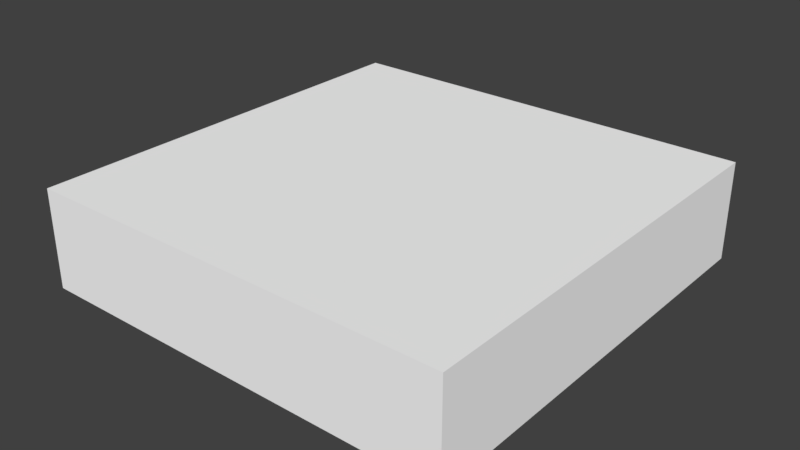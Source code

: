 # Source: Grass_Tile_Bridge_Land_03.blend  (saved by Blender 2.79.0; exported with 4.5.12 LTS)
import bpy
from mathutils import Matrix  # noqa: F401  (used for matrix-valued properties, if any)

bpy.ops.wm.read_factory_settings(use_empty=True)
scene = bpy.context.scene
scene.name = 'Scene'

# ---- collections
col_collection_1 = bpy.data.collections.new('Collection 1'); scene.collection.children.link(col_collection_1)

# ---- materials (node trees are filled in below, after node groups)
mat_palette = bpy.data.materials.new('palette')
mat_palette.alpha_threshold = 0.0
mat_palette.use_transparent_shadow = False
mat_palette.diffuse_color = (1.0, 1.0, 1.0, 1.0)
mat_palette.specular_color = (0.0, 0.0, 0.0)
mat_palette.roughness = 0.5
mat_palette.specular_intensity = 1.0

# ---- material node trees

# ---- world
world_world = bpy.data.worlds.new('World'); scene.world = world_world
world_world.color = (0.05088, 0.05088, 0.05088)
world_world.use_sun_shadow = False
world_world.sun_shadow_jitter_overblur = 0.0
world_world.cycles.sampling_method = 'MANUAL'

# ---- meshes
me_grama_tile_ponte_01 = bpy.data.meshes.new('grama_tile_ponte_01')
me_grama_tile_ponte_01.from_pydata([(-50.0, 22.0, 50.0), (-50.0, 0.0, -50.0), (-50.0, 0.0, 50.0), (-50.0, 22.0, 14.0), (-50.0, 22.0, 13.0), (-50.0, 22.0, 12.0), (-50.0, 22.0, 10.0), (-50.0, 22.0, 8.0), (-50.0, 22.0, 5.0), (-50.0, 22.0, 3.0), (-50.0, 22.0, 2.0), (-50.0, 22.0, 0.0), (-50.0, 22.0, -2.0), (-50.0, 22.0, -4.0), (-50.0, 22.0, -7.0), (-50.0, 22.0, -9.0), (-50.0, 22.0, -10.0), (-50.0, 22.0, -12.0), (-50.0, 22.0, -14.0), (-50.0, 22.0, -50.0), (-50.0, 23.0, 50.0), (-50.0, 23.0, 14.0), (-50.0, 23.0, 13.0), (-50.0, 23.0, 12.0), (-50.0, 23.0, 10.0), (-50.0, 23.0, 8.0), (-50.0, 23.0, 5.0), (-50.0, 23.0, 3.0), (-50.0, 23.0, 2.0), (-50.0, 23.0, 0.0), (-50.0, 23.0, -2.0), (-50.0, 23.0, -4.0), (-50.0, 23.0, -7.0), (-50.0, 23.0, -9.0), (-50.0, 23.0, -10.0), (-50.0, 23.0, -12.0), (-50.0, 23.0, -14.0), (-50.0, 23.0, -50.0), (50.0, 0.0, 50.0), (50.0, 0.0, -50.0), (50.0, 22.0, 50.0), (50.0, 22.0, -50.0), (50.0, 23.0, 50.0), (50.0, 23.0, -50.0), (50.0, 0.0, 50.0), (-50.0, 22.0, 50.0), (-50.0, 0.0, 50.0), (50.0, 22.0, 50.0), (-50.0, 23.0, 50.0), (50.0, 23.0, 50.0), (-50.0, 0.0, -50.0), (-50.0, 22.0, -50.0), (50.0, 0.0, -50.0), (-50.0, 23.0, -50.0), (50.0, 22.0, -50.0), (50.0, 23.0, -50.0), (-50.0, 0.0, -50.0), (50.0, 0.0, 50.0), (-50.0, 0.0, 50.0), (50.0, 0.0, -50.0), (-50.0, 23.0, 50.0), (50.0, 23.0, 50.0), (-50.0, 23.0, 14.0), (-43.0, 23.0, 14.0), (-40.0, 23.0, 14.0), (-39.0, 23.0, 14.0), (-37.0, 23.0, 14.0), (-36.0, 23.0, 14.0), (-50.0, 23.0, 13.0), (-43.0, 23.0, 13.0), (-40.0, 23.0, 13.0), (-39.0, 23.0, 13.0), (-37.0, 23.0, 13.0), (-36.0, 23.0, 13.0), (-50.0, 23.0, 12.0), (-46.0, 23.0, 12.0), (-44.0, 23.0, 12.0), (-43.0, 23.0, 12.0), (-48.0, 23.0, 11.0), (-47.0, 23.0, 11.0), (-46.0, 23.0, 11.0), (-45.0, 23.0, 11.0), (-44.0, 23.0, 11.0), (-43.0, 23.0, 11.0), (-50.0, 23.0, 10.0), (-48.0, 23.0, 10.0), (-47.0, 23.0, 10.0), (-45.0, 23.0, 10.0), (-50.0, 23.0, 8.0), (-46.0, 23.0, 8.0), (-45.0, 23.0, 8.0), (-43.0, 23.0, 8.0), (-42.0, 23.0, 8.0), (-41.0, 23.0, 8.0), (-40.0, 23.0, 8.0), (-39.0, 23.0, 8.0), (-37.0, 23.0, 8.0), (-36.0, 23.0, 8.0), (-46.0, 23.0, 7.0), (-45.0, 23.0, 7.0), (-43.0, 23.0, 7.0), (-42.0, 23.0, 7.0), (-41.0, 23.0, 7.0), (-40.0, 23.0, 7.0), (-39.0, 23.0, 7.0), (-37.0, 23.0, 7.0), (-36.0, 23.0, 7.0), (-49.0, 23.0, 6.0), (-46.0, 23.0, 6.0), (-41.0, 23.0, 6.0), (-40.0, 23.0, 6.0), (-39.0, 23.0, 6.0), (-38.0, 23.0, 6.0), (-50.0, 23.0, 5.0), (-49.0, 23.0, 5.0), (-46.0, 23.0, 5.0), (-41.0, 23.0, 5.0), (-38.0, 23.0, 5.0), (-37.0, 23.0, 5.0), (-50.0, 23.0, 3.0), (-43.0, 23.0, 3.0), (-41.0, 23.0, 3.0), (-39.0, 23.0, 3.0), (-50.0, 23.0, 2.0), (-43.0, 23.0, 2.0), (-41.0, 23.0, 2.0), (-39.0, 23.0, 2.0), (-50.0, 23.0, 0.0), (-43.0, 23.0, 0.0), (-42.0, 23.0, 0.0), (-39.0, 23.0, 0.0), (-38.0, 23.0, 0.0), (-37.0, 23.0, 0.0), (-36.0, 23.0, 0.0), (-35.0, 23.0, 0.0), (-44.0, 23.0, -1.0), (-43.0, 23.0, -1.0), (-42.0, 23.0, -1.0), (-40.0, 23.0, -1.0), (-39.0, 23.0, -1.0), (-36.0, 23.0, -1.0), (-35.0, 23.0, -1.0), (-34.0, 23.0, -1.0), (-50.0, 23.0, -2.0), (-44.0, 23.0, -2.0), (-43.0, 23.0, -2.0), (-40.0, 23.0, -2.0), (-38.0, 23.0, -2.0), (-37.0, 23.0, -2.0), (-35.0, 23.0, -2.0), (-34.0, 23.0, -2.0), (-50.0, 23.0, -4.0), (-47.0, 23.0, -4.0), (-46.0, 23.0, -4.0), (-45.0, 23.0, -4.0), (-44.0, 23.0, -4.0), (-43.0, 23.0, -4.0), (-47.0, 23.0, -5.0), (-46.0, 23.0, -5.0), (-43.0, 23.0, -5.0), (-42.0, 23.0, -5.0), (-46.0, 23.0, -6.0), (-45.0, 23.0, -6.0), (-44.0, 23.0, -6.0), (-43.0, 23.0, -6.0), (-42.0, 23.0, -6.0), (-41.0, 23.0, -6.0), (-50.0, 23.0, -7.0), (-46.0, 23.0, -7.0), (-45.0, 23.0, -7.0), (-44.0, 23.0, -7.0), (-43.0, 23.0, -7.0), (-41.0, 23.0, -7.0), (-50.0, 23.0, -9.0), (-44.0, 23.0, -9.0), (-43.0, 23.0, -9.0), (-41.0, 23.0, -9.0), (-39.0, 23.0, -9.0), (-38.0, 23.0, -9.0), (-50.0, 23.0, -10.0), (-44.0, 23.0, -10.0), (-43.0, 23.0, -10.0), (-41.0, 23.0, -10.0), (-39.0, 23.0, -10.0), (-38.0, 23.0, -10.0), (-50.0, 23.0, -12.0), (-47.0, 23.0, -12.0), (-45.0, 23.0, -12.0), (-44.0, 23.0, -12.0), (-43.0, 23.0, -12.0), (-42.0, 23.0, -12.0), (-48.0, 23.0, -13.0), (-47.0, 23.0, -13.0), (-45.0, 23.0, -13.0), (-44.0, 23.0, -13.0), (-43.0, 23.0, -13.0), (-42.0, 23.0, -13.0), (-50.0, 23.0, -14.0), (-48.0, 23.0, -14.0), (-47.0, 23.0, -14.0), (-45.0, 23.0, -14.0), (-50.0, 23.0, -50.0), (50.0, 23.0, -50.0)], [], [(0, 1, 2), (3, 1, 0), (4, 1, 3), (5, 1, 4), (6, 1, 5), (7, 1, 6), (8, 1, 7), (9, 1, 8), (10, 1, 9), (11, 1, 10), (12, 1, 11), (13, 1, 12), (14, 1, 13), (15, 1, 14), (16, 1, 15), (17, 1, 16), (18, 1, 17), (19, 1, 18), (20, 3, 0), (21, 4, 3), (21, 3, 20), (22, 5, 4), (22, 4, 21), (23, 6, 5), (23, 5, 22), (24, 7, 6), (24, 6, 23), (25, 8, 7), (25, 7, 24), (26, 9, 8), (26, 8, 25), (27, 10, 9), (27, 9, 26), (28, 11, 10), (28, 10, 27), (29, 12, 11), (29, 11, 28), (30, 13, 12), (30, 12, 29), (31, 14, 13), (31, 13, 30), (32, 15, 14), (32, 14, 31), (33, 16, 15), (33, 15, 32), (34, 17, 16), (34, 16, 33), (35, 18, 17), (35, 17, 34), (36, 19, 18), (36, 18, 35), (37, 19, 36), (38, 39, 40), (40, 39, 41), (40, 41, 42), (42, 41, 43), (44, 45, 46), (47, 48, 45), (47, 45, 44), (49, 48, 47), (50, 51, 52), (51, 53, 54), (52, 51, 54), (54, 53, 55), (56, 57, 58), (59, 57, 56), (60, 61, 62), (62, 61, 63), (63, 61, 64), (64, 61, 65), (65, 61, 66), (66, 61, 67), (62, 63, 68), (63, 64, 69), (68, 63, 69), (64, 65, 70), (69, 64, 70), (65, 66, 71), (70, 65, 71), (66, 67, 72), (71, 66, 72), (67, 61, 73), (72, 67, 73), (71, 72, 74), (68, 69, 74), (72, 73, 74), (70, 71, 74), (69, 70, 74), (74, 73, 75), (75, 73, 76), (76, 73, 77), (74, 75, 78), (78, 75, 79), (75, 76, 80), (79, 75, 80), (80, 76, 81), (76, 77, 82), (81, 76, 82), (77, 73, 83), (82, 77, 83), (74, 78, 84), (78, 79, 85), (84, 78, 85), (80, 81, 86), (85, 79, 86), (79, 80, 86), (81, 82, 87), (86, 81, 87), (82, 83, 87), (85, 86, 88), (84, 85, 88), (86, 87, 88), (88, 87, 89), (87, 83, 90), (89, 87, 90), (83, 73, 91), (90, 83, 91), (91, 73, 92), (92, 73, 93), (93, 73, 94), (94, 73, 95), (95, 73, 96), (73, 61, 97), (96, 73, 97), (88, 89, 98), (89, 90, 98), (90, 91, 99), (98, 90, 99), (91, 92, 100), (99, 91, 100), (92, 93, 101), (100, 92, 101), (93, 94, 102), (101, 93, 102), (94, 95, 103), (102, 94, 103), (95, 96, 104), (103, 95, 104), (96, 97, 105), (104, 96, 105), (97, 61, 106), (105, 97, 106), (102, 103, 107), (88, 98, 107), (98, 99, 107), (101, 102, 107), (100, 101, 107), (99, 100, 107), (107, 103, 108), (108, 103, 109), (103, 104, 110), (109, 103, 110), (104, 105, 111), (110, 104, 111), (111, 105, 112), (88, 107, 113), (107, 108, 114), (113, 107, 114), (108, 109, 115), (114, 108, 115), (109, 110, 116), (115, 109, 116), (110, 111, 116), (111, 112, 116), (112, 105, 117), (116, 112, 117), (105, 106, 118), (117, 105, 118), (114, 115, 119), (113, 114, 119), (117, 118, 119), (116, 117, 119), (115, 116, 119), (119, 118, 120), (120, 118, 121), (121, 118, 122), (119, 120, 123), (120, 121, 124), (123, 120, 124), (121, 122, 125), (124, 121, 125), (122, 118, 126), (125, 122, 126), (124, 125, 127), (123, 124, 127), (125, 126, 127), (127, 126, 128), (128, 126, 129), (126, 118, 130), (129, 126, 130), (130, 118, 131), (118, 106, 132), (131, 118, 132), (106, 61, 133), (132, 106, 133), (133, 61, 134), (127, 128, 135), (128, 129, 136), (135, 128, 136), (129, 130, 137), (136, 129, 137), (137, 130, 138), (130, 131, 139), (138, 130, 139), (132, 133, 140), (133, 134, 140), (134, 61, 141), (140, 134, 141), (141, 61, 142), (127, 135, 143), (135, 136, 144), (143, 135, 144), (137, 138, 145), (144, 136, 145), (136, 137, 145), (138, 139, 146), (145, 138, 146), (131, 132, 147), (146, 139, 147), (139, 131, 147), (132, 140, 148), (147, 132, 148), (140, 141, 148), (141, 142, 149), (148, 141, 149), (142, 61, 150), (149, 142, 150), (145, 146, 151), (143, 144, 151), (149, 150, 151), (144, 145, 151), (147, 148, 151), (148, 149, 151), (146, 147, 151), (151, 150, 152), (152, 150, 153), (153, 150, 154), (154, 150, 155), (155, 150, 156), (151, 152, 157), (152, 153, 157), (153, 154, 158), (157, 153, 158), (156, 150, 159), (155, 156, 159), (159, 150, 160), (158, 154, 161), (157, 158, 161), (154, 155, 162), (161, 154, 162), (159, 160, 163), (162, 155, 163), (155, 159, 163), (163, 160, 164), (160, 150, 165), (164, 160, 165), (165, 150, 166), (151, 157, 167), (157, 161, 167), (161, 162, 168), (167, 161, 168), (162, 163, 169), (168, 162, 169), (163, 164, 170), (169, 163, 170), (165, 166, 171), (170, 164, 171), (164, 165, 171), (166, 150, 172), (171, 166, 172), (168, 169, 173), (170, 171, 173), (171, 172, 173), (167, 168, 173), (169, 170, 173), (173, 172, 174), (174, 172, 175), (172, 150, 176), (175, 172, 176), (176, 150, 177), (177, 150, 178), (173, 174, 179), (174, 175, 180), (179, 174, 180), (175, 176, 181), (180, 175, 181), (176, 177, 182), (181, 176, 182), (177, 178, 183), (182, 177, 183), (178, 150, 184), (183, 178, 184), (182, 183, 185), (179, 180, 185), (183, 184, 185), (181, 182, 185), (180, 181, 185), (185, 184, 186), (186, 184, 187), (187, 184, 188), (188, 184, 189), (189, 184, 190), (185, 186, 191), (186, 187, 192), (191, 186, 192), (187, 188, 193), (192, 187, 193), (188, 189, 194), (193, 188, 194), (189, 190, 195), (194, 189, 195), (190, 184, 196), (195, 190, 196), (185, 191, 197), (191, 192, 198), (197, 191, 198), (192, 193, 199), (198, 192, 199), (194, 195, 200), (199, 193, 200), (193, 194, 200), (195, 196, 200), (198, 199, 201), (197, 198, 201), (199, 200, 201), (150, 61, 202), (201, 200, 202), (184, 150, 202), (200, 196, 202), (196, 184, 202)])
me_grama_tile_ponte_01.polygons.foreach_set('use_smooth', [True] * 330)
_uv = me_grama_tile_ponte_01.uv_layers.new(name='UVMap')
_uv.uv.foreach_set('vector', [0.7559, 0.5, 0.7559, 0.5, 0.7559, 0.5, 0.7559, 0.5, 0.7559, 0.5, 0.7559, 0.5, 0.7559, 0.5, 0.7559, 0.5, 0.7559, 0.5, 0.7559, 0.5, 0.7559, 0.5, 0.7559, 0.5, 0.7559, 0.5, 0.7559, 0.5, 0.7559, 0.5, 0.7559, 0.5, 0.7559, 0.5, 0.7559, 0.5, 0.7559, 0.5, 0.7559, 0.5, 0.7559, 0.5, 0.7559, 0.5, 0.7559, 0.5, 0.7559, 0.5, 0.7559, 0.5, 0.7559, 0.5, 0.7559, 0.5, 0.7559, 0.5, 0.7559, 0.5, 0.7559, 0.5, 0.7559, 0.5, 0.7559, 0.5, 0.7559, 0.5, 0.7559, 0.5, 0.7559, 0.5, 0.7559, 0.5, 0.7559, 0.5, 0.7559, 0.5, 0.7559, 0.5, 0.7559, 0.5, 0.7559, 0.5, 0.7559, 0.5, 0.7559, 0.5, 0.7559, 0.5, 0.7559, 0.5, 0.7559, 0.5, 0.7559, 0.5, 0.7559, 0.5, 0.7559, 0.5, 0.7559, 0.5, 0.7559, 0.5, 0.7559, 0.5, 0.7559, 0.5, 0.7559, 0.5, 0.5684, 0.5, 0.5684, 0.5, 0.5684, 0.5, 0.7285, 0.5, 0.7285, 0.5, 0.7285, 0.5, 0.5684, 0.5, 0.5684, 0.5, 0.5684, 0.5, 0.5684, 0.5, 0.5684, 0.5, 0.5684, 0.5, 0.7285, 0.5, 0.7285, 0.5, 0.7285, 0.5, 0.7285, 0.5, 0.7285, 0.5, 0.7285, 0.5, 0.5684, 0.5, 0.5684, 0.5, 0.5684, 0.5, 0.5684, 0.5, 0.5684, 0.5, 0.5684, 0.5, 0.7285, 0.5, 0.7285, 0.5, 0.7285, 0.5, 0.7285, 0.5, 0.7285, 0.5, 0.7285, 0.5, 0.5684, 0.5, 0.5684, 0.5, 0.5684, 0.5, 0.5684, 0.5, 0.5684, 0.5, 0.5684, 0.5, 0.7285, 0.5, 0.7285, 0.5, 0.7285, 0.5, 0.7285, 0.5, 0.7285, 0.5, 0.7285, 0.5, 0.5684, 0.5, 0.5684, 0.5, 0.5684, 0.5, 0.5684, 0.5, 0.5684, 0.5, 0.5684, 0.5, 0.7285, 0.5, 0.7285, 0.5, 0.7285, 0.5, 0.7285, 0.5, 0.7285, 0.5, 0.7285, 0.5, 0.5684, 0.5, 0.5684, 0.5, 0.5684, 0.5, 0.5684, 0.5, 0.5684, 0.5, 0.5684, 0.5, 0.7285, 0.5, 0.7285, 0.5, 0.7285, 0.5, 0.7285, 0.5, 0.7285, 0.5, 0.7285, 0.5, 0.5684, 0.5, 0.5684, 0.5, 0.5684, 0.5, 0.5684, 0.5, 0.5684, 0.5, 0.5684, 0.5, 0.7285, 0.5, 0.7285, 0.5, 0.7285, 0.5, 0.7285, 0.5, 0.7285, 0.5, 0.7285, 0.5, 0.5684, 0.5, 0.5684, 0.5, 0.5684, 0.5, 0.5684, 0.5, 0.5684, 0.5, 0.5684, 0.5, 0.7285, 0.5, 0.7285, 0.5, 0.7285, 0.5, 0.7285, 0.5, 0.7285, 0.5, 0.7285, 0.5, 0.5684, 0.5, 0.5684, 0.5, 0.5684, 0.5, 0.5684, 0.5, 0.5684, 0.5, 0.5684, 0.5, 0.7285, 0.5, 0.7285, 0.5, 0.7285, 0.5, 0.5684, 0.5, 0.5684, 0.5, 0.5684, 0.5, 0.7559, 0.5, 0.7559, 0.5, 0.7559, 0.5, 0.7559, 0.5, 0.7559, 0.5, 0.7559, 0.5, 0.5684, 0.5, 0.5684, 0.5, 0.5684, 0.5, 0.5684, 0.5, 0.5684, 0.5, 0.5684, 0.5, 0.7559, 0.5, 0.7559, 0.5, 0.7559, 0.5, 0.5684, 0.5, 0.5684, 0.5, 0.5684, 0.5, 0.7559, 0.5, 0.7559, 0.5, 0.7559, 0.5, 0.5684, 0.5, 0.5684, 0.5, 0.5684, 0.5, 0.7559, 0.5, 0.7559, 0.5, 0.7559, 0.5, 0.5684, 0.5, 0.5684, 0.5, 0.5684, 0.5, 0.7559, 0.5, 0.7559, 0.5, 0.7559, 0.5, 0.5684, 0.5, 0.5684, 0.5, 0.5684, 0.5, 0.7559, 0.5, 0.7559, 0.5, 0.7559, 0.5, 0.7559, 0.5, 0.7559, 0.5, 0.7559, 0.5, 0.5684, 0.5, 0.5684, 0.5, 0.5684, 0.5, 0.5684, 0.5, 0.5684, 0.5, 0.5684, 0.5, 0.5684, 0.5, 0.5684, 0.5, 0.5684, 0.5, 0.5684, 0.5, 0.5684, 0.5, 0.5684, 0.5, 0.5684, 0.5, 0.5684, 0.5, 0.5684, 0.5, 0.5684, 0.5, 0.5684, 0.5, 0.5684, 0.5, 0.7285, 0.5, 0.7285, 0.5, 0.7285, 0.5, 0.5684, 0.5, 0.5684, 0.5, 0.5684, 0.5, 0.7285, 0.5, 0.7285, 0.5, 0.7285, 0.5, 0.7285, 0.5, 0.7285, 0.5, 0.7285, 0.5, 0.5684, 0.5, 0.5684, 0.5, 0.5684, 0.5, 0.5684, 0.5, 0.5684, 0.5, 0.5684, 0.5, 0.7285, 0.5, 0.7285, 0.5, 0.7285, 0.5, 0.7285, 0.5, 0.7285, 0.5, 0.7285, 0.5, 0.5684, 0.5, 0.5684, 0.5, 0.5684, 0.5, 0.5684, 0.5, 0.5684, 0.5, 0.5684, 0.5, 0.7285, 0.5, 0.7285, 0.5, 0.7285, 0.5, 0.5684, 0.5, 0.5684, 0.5, 0.5684, 0.5, 0.5684, 0.5, 0.5684, 0.5, 0.5684, 0.5, 0.5684, 0.5, 0.5684, 0.5, 0.5684, 0.5, 0.5684, 0.5, 0.5684, 0.5, 0.5684, 0.5, 0.5684, 0.5, 0.5684, 0.5, 0.5684, 0.5, 0.5684, 0.5, 0.5684, 0.5, 0.5684, 0.5, 0.5684, 0.5, 0.5684, 0.5, 0.5684, 0.5, 0.5684, 0.5, 0.5684, 0.5, 0.5684, 0.5, 0.7285, 0.5, 0.7285, 0.5, 0.7285, 0.5, 0.7285, 0.5, 0.7285, 0.5, 0.7285, 0.5, 0.5684, 0.5, 0.5684, 0.5, 0.5684, 0.5, 0.7285, 0.5, 0.7285, 0.5, 0.7285, 0.5, 0.5684, 0.5, 0.5684, 0.5, 0.5684, 0.5, 0.7285, 0.5, 0.7285, 0.5, 0.7285, 0.5, 0.5684, 0.5, 0.5684, 0.5, 0.5684, 0.5, 0.5684, 0.5, 0.5684, 0.5, 0.5684, 0.5, 0.7285, 0.5, 0.7285, 0.5, 0.7285, 0.5, 0.7285, 0.5, 0.7285, 0.5, 0.7285, 0.5, 0.5684, 0.5, 0.5684, 0.5, 0.5684, 0.5, 0.7285, 0.5, 0.7285, 0.5, 0.7285, 0.5, 0.7285, 0.5, 0.7285, 0.5, 0.7285, 0.5, 0.5684, 0.5, 0.5684, 0.5, 0.5684, 0.5, 0.7285, 0.5, 0.7285, 0.5, 0.7285, 0.5, 0.5684, 0.5, 0.5684, 0.5, 0.5684, 0.5, 0.7285, 0.5, 0.7285, 0.5, 0.7285, 0.5, 0.5684, 0.5, 0.5684, 0.5, 0.5684, 0.5, 0.5684, 0.5, 0.5684, 0.5, 0.5684, 0.5, 0.5684, 0.5, 0.5684, 0.5, 0.5684, 0.5, 0.5684, 0.5, 0.5684, 0.5, 0.5684, 0.5, 0.5684, 0.5, 0.5684, 0.5, 0.5684, 0.5, 0.5684, 0.5, 0.5684, 0.5, 0.5684, 0.5, 0.5684, 0.5, 0.5684, 0.5, 0.5684, 0.5, 0.5684, 0.5, 0.5684, 0.5, 0.5684, 0.5, 0.5684, 0.5, 0.5684, 0.5, 0.5684, 0.5, 0.5684, 0.5, 0.5684, 0.5, 0.5684, 0.5, 0.5684, 0.5, 0.5684, 0.5, 0.5684, 0.5, 0.5684, 0.5, 0.5684, 0.5, 0.5684, 0.5, 0.5684, 0.5, 0.5684, 0.5, 0.5684, 0.5, 0.5684, 0.5, 0.5684, 0.5, 0.5684, 0.5, 0.5684, 0.5, 0.5684, 0.5, 0.5684, 0.5, 0.5684, 0.5, 0.5684, 0.5, 0.5684, 0.5, 0.7285, 0.5, 0.7285, 0.5, 0.7285, 0.5, 0.5684, 0.5, 0.5684, 0.5, 0.5684, 0.5, 0.7285, 0.5, 0.7285, 0.5, 0.7285, 0.5, 0.5684, 0.5, 0.5684, 0.5, 0.5684, 0.5, 0.5684, 0.5, 0.5684, 0.5, 0.5684, 0.5, 0.7285, 0.5, 0.7285, 0.5, 0.7285, 0.5, 0.7285, 0.5, 0.7285, 0.5, 0.7285, 0.5, 0.5684, 0.5, 0.5684, 0.5, 0.5684, 0.5, 0.5684, 0.5, 0.5684, 0.5, 0.5684, 0.5, 0.7285, 0.5, 0.7285, 0.5, 0.7285, 0.5, 0.7285, 0.5, 0.7285, 0.5, 0.7285, 0.5, 0.5684, 0.5, 0.5684, 0.5, 0.5684, 0.5, 0.5684, 0.5, 0.5684, 0.5, 0.5684, 0.5, 0.7285, 0.5, 0.7285, 0.5, 0.7285, 0.5, 0.7285, 0.5, 0.7285, 0.5, 0.7285, 0.5, 0.5684, 0.5, 0.5684, 0.5, 0.5684, 0.5, 0.5684, 0.5, 0.5684, 0.5, 0.5684, 0.5, 0.7285, 0.5, 0.7285, 0.5, 0.7285, 0.5, 0.7285, 0.5, 0.7285, 0.5, 0.7285, 0.5, 0.7285, 0.5, 0.7285, 0.5, 0.7285, 0.5, 0.7285, 0.5, 0.7285, 0.5, 0.7285, 0.5, 0.7285, 0.5, 0.7285, 0.5, 0.7285, 0.5, 0.7285, 0.5, 0.7285, 0.5, 0.7285, 0.5, 0.7285, 0.5, 0.7285, 0.5, 0.7285, 0.5, 0.7285, 0.5, 0.7285, 0.5, 0.7285, 0.5, 0.7285, 0.5, 0.7285, 0.5, 0.7285, 0.5, 0.5684, 0.5, 0.5684, 0.5, 0.5684, 0.5, 0.7285, 0.5, 0.7285, 0.5, 0.7285, 0.5, 0.7285, 0.5, 0.7285, 0.5, 0.7285, 0.5, 0.5684, 0.5, 0.5684, 0.5, 0.5684, 0.5, 0.7285, 0.5, 0.7285, 0.5, 0.7285, 0.5, 0.7285, 0.5, 0.7285, 0.5, 0.7285, 0.5, 0.5684, 0.5, 0.5684, 0.5, 0.5684, 0.5, 0.7285, 0.5, 0.7285, 0.5, 0.7285, 0.5, 0.7285, 0.5, 0.7285, 0.5, 0.7285, 0.5, 0.5684, 0.5, 0.5684, 0.5, 0.5684, 0.5, 0.5684, 0.5, 0.5684, 0.5, 0.5684, 0.5, 0.7285, 0.5, 0.7285, 0.5, 0.7285, 0.5, 0.5684, 0.5, 0.5684, 0.5, 0.5684, 0.5, 0.5684, 0.5, 0.5684, 0.5, 0.5684, 0.5, 0.7285, 0.5, 0.7285, 0.5, 0.7285, 0.5, 0.5684, 0.5, 0.5684, 0.5, 0.5684, 0.5, 0.5684, 0.5, 0.5684, 0.5, 0.5684, 0.5, 0.7285, 0.5, 0.7285, 0.5, 0.7285, 0.5, 0.5684, 0.5, 0.5684, 0.5, 0.5684, 0.5, 0.5684, 0.5, 0.5684, 0.5, 0.5684, 0.5, 0.5684, 0.5, 0.5684, 0.5, 0.5684, 0.5, 0.5684, 0.5, 0.5684, 0.5, 0.5684, 0.5, 0.5684, 0.5, 0.5684, 0.5, 0.5684, 0.5, 0.5684, 0.5, 0.5684, 0.5, 0.5684, 0.5, 0.5684, 0.5, 0.5684, 0.5, 0.5684, 0.5, 0.5684, 0.5, 0.5684, 0.5, 0.5684, 0.5, 0.7285, 0.5, 0.7285, 0.5, 0.7285, 0.5, 0.5684, 0.5, 0.5684, 0.5, 0.5684, 0.5, 0.7285, 0.5, 0.7285, 0.5, 0.7285, 0.5, 0.7285, 0.5, 0.7285, 0.5, 0.7285, 0.5, 0.5684, 0.5, 0.5684, 0.5, 0.5684, 0.5, 0.5684, 0.5, 0.5684, 0.5, 0.5684, 0.5, 0.7285, 0.5, 0.7285, 0.5, 0.7285, 0.5, 0.5684, 0.5, 0.5684, 0.5, 0.5684, 0.5, 0.5684, 0.5, 0.5684, 0.5, 0.5684, 0.5, 0.5684, 0.5, 0.5684, 0.5, 0.5684, 0.5, 0.5684, 0.5, 0.5684, 0.5, 0.5684, 0.5, 0.5684, 0.5, 0.5684, 0.5, 0.5684, 0.5, 0.5684, 0.5, 0.5684, 0.5, 0.5684, 0.5, 0.5684, 0.5, 0.5684, 0.5, 0.5684, 0.5, 0.5684, 0.5, 0.5684, 0.5, 0.5684, 0.5, 0.5684, 0.5, 0.5684, 0.5, 0.5684, 0.5, 0.5684, 0.5, 0.5684, 0.5, 0.5684, 0.5, 0.5684, 0.5, 0.5684, 0.5, 0.5684, 0.5, 0.5684, 0.5, 0.5684, 0.5, 0.5684, 0.5, 0.5684, 0.5, 0.5684, 0.5, 0.5684, 0.5, 0.7285, 0.5, 0.7285, 0.5, 0.7285, 0.5, 0.5684, 0.5, 0.5684, 0.5, 0.5684, 0.5, 0.7285, 0.5, 0.7285, 0.5, 0.7285, 0.5, 0.7285, 0.5, 0.7285, 0.5, 0.7285, 0.5, 0.5684, 0.5, 0.5684, 0.5, 0.5684, 0.5, 0.7285, 0.5, 0.7285, 0.5, 0.7285, 0.5, 0.5684, 0.5, 0.5684, 0.5, 0.5684, 0.5, 0.7285, 0.5, 0.7285, 0.5, 0.7285, 0.5, 0.5684, 0.5, 0.5684, 0.5, 0.5684, 0.5, 0.7285, 0.5, 0.7285, 0.5, 0.7285, 0.5, 0.5684, 0.5, 0.5684, 0.5, 0.5684, 0.5, 0.7285, 0.5, 0.7285, 0.5, 0.7285, 0.5, 0.5684, 0.5, 0.5684, 0.5, 0.5684, 0.5, 0.7285, 0.5, 0.7285, 0.5, 0.7285, 0.5, 0.5684, 0.5, 0.5684, 0.5, 0.5684, 0.5, 0.7285, 0.5, 0.7285, 0.5, 0.7285, 0.5, 0.7285, 0.5, 0.7285, 0.5, 0.7285, 0.5, 0.5684, 0.5, 0.5684, 0.5, 0.5684, 0.5, 0.7285, 0.5, 0.7285, 0.5, 0.7285, 0.5, 0.5684, 0.5, 0.5684, 0.5, 0.5684, 0.5, 0.7285, 0.5, 0.7285, 0.5, 0.7285, 0.5, 0.7285, 0.5, 0.7285, 0.5, 0.7285, 0.5, 0.5684, 0.5, 0.5684, 0.5, 0.5684, 0.5, 0.5684, 0.5, 0.5684, 0.5, 0.5684, 0.5, 0.5684, 0.5, 0.5684, 0.5, 0.5684, 0.5, 0.7285, 0.5, 0.7285, 0.5, 0.7285, 0.5, 0.5684, 0.5, 0.5684, 0.5, 0.5684, 0.5, 0.7285, 0.5, 0.7285, 0.5, 0.7285, 0.5, 0.5684, 0.5, 0.5684, 0.5, 0.5684, 0.5, 0.5684, 0.5, 0.5684, 0.5, 0.5684, 0.5, 0.7285, 0.5, 0.7285, 0.5, 0.7285, 0.5, 0.5684, 0.5, 0.5684, 0.5, 0.5684, 0.5, 0.5684, 0.5, 0.5684, 0.5, 0.5684, 0.5, 0.5684, 0.5, 0.5684, 0.5, 0.5684, 0.5, 0.5684, 0.5, 0.5684, 0.5, 0.5684, 0.5, 0.5684, 0.5, 0.5684, 0.5, 0.5684, 0.5, 0.5684, 0.5, 0.5684, 0.5, 0.5684, 0.5, 0.5684, 0.5, 0.5684, 0.5, 0.5684, 0.5, 0.5684, 0.5, 0.5684, 0.5, 0.5684, 0.5, 0.5684, 0.5, 0.5684, 0.5, 0.5684, 0.5, 0.5684, 0.5, 0.5684, 0.5, 0.5684, 0.5, 0.5684, 0.5, 0.5684, 0.5, 0.5684, 0.5, 0.5684, 0.5, 0.5684, 0.5, 0.5684, 0.5, 0.7285, 0.5, 0.7285, 0.5, 0.7285, 0.5, 0.5684, 0.5, 0.5684, 0.5, 0.5684, 0.5, 0.7285, 0.5, 0.7285, 0.5, 0.7285, 0.5, 0.5684, 0.5, 0.5684, 0.5, 0.5684, 0.5, 0.5684, 0.5, 0.5684, 0.5, 0.5684, 0.5, 0.7285, 0.5, 0.7285, 0.5, 0.7285, 0.5, 0.5684, 0.5, 0.5684, 0.5, 0.5684, 0.5, 0.7285, 0.5, 0.7285, 0.5, 0.7285, 0.5, 0.7285, 0.5, 0.7285, 0.5, 0.7285, 0.5, 0.5684, 0.5, 0.5684, 0.5, 0.5684, 0.5, 0.7285, 0.5, 0.7285, 0.5, 0.7285, 0.5, 0.7285, 0.5, 0.7285, 0.5, 0.7285, 0.5, 0.5684, 0.5, 0.5684, 0.5, 0.5684, 0.5, 0.7285, 0.5, 0.7285, 0.5, 0.7285, 0.5, 0.7285, 0.5, 0.7285, 0.5, 0.7285, 0.5, 0.5684, 0.5, 0.5684, 0.5, 0.5684, 0.5, 0.7285, 0.5, 0.7285, 0.5, 0.7285, 0.5, 0.5684, 0.5, 0.5684, 0.5, 0.5684, 0.5, 0.7285, 0.5, 0.7285, 0.5, 0.7285, 0.5, 0.7285, 0.5, 0.7285, 0.5, 0.7285, 0.5, 0.5684, 0.5, 0.5684, 0.5, 0.5684, 0.5, 0.7285, 0.5, 0.7285, 0.5, 0.7285, 0.5, 0.7285, 0.5, 0.7285, 0.5, 0.7285, 0.5, 0.5684, 0.5, 0.5684, 0.5, 0.5684, 0.5, 0.5684, 0.5, 0.5684, 0.5, 0.5684, 0.5, 0.7285, 0.5, 0.7285, 0.5, 0.7285, 0.5, 0.7285, 0.5, 0.7285, 0.5, 0.7285, 0.5, 0.5684, 0.5, 0.5684, 0.5, 0.5684, 0.5, 0.7285, 0.5, 0.7285, 0.5, 0.7285, 0.5, 0.5684, 0.5, 0.5684, 0.5, 0.5684, 0.5, 0.7285, 0.5, 0.7285, 0.5, 0.7285, 0.5, 0.5684, 0.5, 0.5684, 0.5, 0.5684, 0.5, 0.5684, 0.5, 0.5684, 0.5, 0.5684, 0.5, 0.5684, 0.5, 0.5684, 0.5, 0.5684, 0.5, 0.5684, 0.5, 0.5684, 0.5, 0.5684, 0.5, 0.5684, 0.5, 0.5684, 0.5, 0.5684, 0.5, 0.5684, 0.5, 0.5684, 0.5, 0.5684, 0.5, 0.5684, 0.5, 0.5684, 0.5, 0.5684, 0.5, 0.5684, 0.5, 0.5684, 0.5, 0.5684, 0.5, 0.5684, 0.5, 0.5684, 0.5, 0.5684, 0.5, 0.5684, 0.5, 0.5684, 0.5, 0.5684, 0.5, 0.5684, 0.5, 0.5684, 0.5, 0.5684, 0.5, 0.7285, 0.5, 0.7285, 0.5, 0.7285, 0.5, 0.5684, 0.5, 0.5684, 0.5, 0.5684, 0.5, 0.7285, 0.5, 0.7285, 0.5, 0.7285, 0.5, 0.7285, 0.5, 0.7285, 0.5, 0.7285, 0.5, 0.5684, 0.5, 0.5684, 0.5, 0.5684, 0.5, 0.5684, 0.5, 0.5684, 0.5, 0.5684, 0.5, 0.7285, 0.5, 0.7285, 0.5, 0.7285, 0.5, 0.7285, 0.5, 0.7285, 0.5, 0.7285, 0.5, 0.5684, 0.5, 0.5684, 0.5, 0.5684, 0.5, 0.5684, 0.5, 0.5684, 0.5, 0.5684, 0.5, 0.7285, 0.5, 0.7285, 0.5, 0.7285, 0.5, 0.5684, 0.5, 0.5684, 0.5, 0.5684, 0.5, 0.5684, 0.5, 0.5684, 0.5, 0.5684, 0.5, 0.5684, 0.5, 0.5684, 0.5, 0.5684, 0.5, 0.5684, 0.5, 0.5684, 0.5, 0.5684, 0.5, 0.5684, 0.5, 0.5684, 0.5, 0.5684, 0.5, 0.5684, 0.5, 0.5684, 0.5, 0.5684, 0.5, 0.5684, 0.5, 0.5684, 0.5, 0.5684, 0.5, 0.5684, 0.5, 0.5684, 0.5, 0.5684, 0.5, 0.5684, 0.5, 0.5684, 0.5, 0.5684, 0.5, 0.5684, 0.5, 0.5684, 0.5, 0.5684, 0.5, 0.7285, 0.5, 0.7285, 0.5, 0.7285, 0.5, 0.5684, 0.5, 0.5684, 0.5, 0.5684, 0.5, 0.7285, 0.5, 0.7285, 0.5, 0.7285, 0.5, 0.7285, 0.5, 0.7285, 0.5, 0.7285, 0.5, 0.5684, 0.5, 0.5684, 0.5, 0.5684, 0.5, 0.5684, 0.5, 0.5684, 0.5, 0.5684, 0.5, 0.7285, 0.5, 0.7285, 0.5, 0.7285, 0.5, 0.7285, 0.5, 0.7285, 0.5, 0.7285, 0.5, 0.5684, 0.5, 0.5684, 0.5, 0.5684, 0.5, 0.5684, 0.5, 0.5684, 0.5, 0.5684, 0.5, 0.7285, 0.5, 0.7285, 0.5, 0.7285, 0.5, 0.7285, 0.5, 0.7285, 0.5, 0.7285, 0.5, 0.5684, 0.5, 0.5684, 0.5, 0.5684, 0.5, 0.7285, 0.5, 0.7285, 0.5, 0.7285, 0.5, 0.7285, 0.5, 0.7285, 0.5, 0.7285, 0.5, 0.5684, 0.5, 0.5684, 0.5, 0.5684, 0.5, 0.5684, 0.5, 0.5684, 0.5, 0.5684, 0.5, 0.7285, 0.5, 0.7285, 0.5, 0.7285, 0.5, 0.5684, 0.5, 0.5684, 0.5, 0.5684, 0.5, 0.5684, 0.5, 0.5684, 0.5, 0.5684, 0.5, 0.5684, 0.5, 0.5684, 0.5, 0.5684, 0.5, 0.5684, 0.5, 0.5684, 0.5, 0.5684, 0.5, 0.5684, 0.5, 0.5684, 0.5, 0.5684, 0.5, 0.5684, 0.5, 0.5684, 0.5, 0.5684, 0.5, 0.5684, 0.5, 0.5684, 0.5, 0.5684, 0.5, 0.5684, 0.5, 0.5684, 0.5, 0.5684, 0.5, 0.5684, 0.5, 0.5684, 0.5, 0.5684, 0.5, 0.5684, 0.5, 0.5684, 0.5, 0.5684, 0.5])
me_grama_tile_ponte_01.materials.append(mat_palette)
me_grama_tile_ponte_01.use_remesh_preserve_volume = False
me_grama_tile_ponte_01.use_remesh_preserve_attributes = False
me_grama_tile_ponte_01.use_mirror_vertex_groups = False
me_grama_tile_ponte_01.update()
me_grama_tile_ponte_01.normals_split_custom_set([tuple(v) for v in zip(*[iter([-1.0, 0.0, 0.0, -1.0, 0.0, 0.0, -1.0, 0.0, 0.0, -1.0, 0.0, 0.0, -1.0, 0.0, 0.0, -1.0, 0.0, 0.0, -1.0, 0.0, 0.0, -1.0, 0.0, 0.0, -1.0, 0.0, 0.0, -1.0, 0.0, 0.0, -1.0, 0.0, 0.0, -1.0, 0.0, 0.0, -1.0, 0.0, 0.0, -1.0, 0.0, 0.0, -1.0, 0.0, 0.0, -1.0, 0.0, 0.0, -1.0, 0.0, 0.0, -1.0, 0.0, 0.0, -1.0, 0.0, 0.0, -1.0, 0.0, 0.0, -1.0, 0.0, 0.0, -1.0, 0.0, 0.0, -1.0, 0.0, 0.0, -1.0, 0.0, 0.0, -1.0, 0.0, 0.0, -1.0, 0.0, 0.0, -1.0, 0.0, 0.0, -1.0, 0.0, 0.0, -1.0, 0.0, 0.0, -1.0, 0.0, 0.0, -1.0, 0.0, 0.0, -1.0, 0.0, 0.0, -1.0, 0.0, 0.0, -1.0, 0.0, 0.0, -1.0, 0.0, 0.0, -1.0, 0.0, 0.0, -1.0, 0.0, 0.0, -1.0, 0.0, 0.0, -1.0, 0.0, 0.0, -1.0, 0.0, 0.0, -1.0, 0.0, 0.0, -1.0, 0.0, 0.0, -1.0, 0.0, 0.0, -1.0, 0.0, 0.0, -1.0, 0.0, 0.0, -1.0, 0.0, 0.0, -1.0, 0.0, 0.0, -1.0, 0.0, 0.0, -1.0, 0.0, 0.0, -1.0, 0.0, 0.0, -1.0, 0.0, 0.0, -1.0, 0.0, 0.0, -1.0, 0.0, 0.0, -1.0, 0.0, 0.0, -1.0, 0.0, 0.0, -1.0, 0.0, 0.0, -1.0, 0.0, 0.0, -1.0, 0.0, 0.0, -1.0, 0.0, 0.0, -1.0, 0.0, 0.0, -1.0, 0.0, 0.0, -1.0, 0.0, 0.0, -1.0, 0.0, 0.0, -1.0, 0.0, 0.0, -1.0, 0.0, 0.0, -1.0, 0.0, 0.0, -1.0, 0.0, 0.0, -1.0, 0.0, 0.0, -1.0, 0.0, 0.0, -1.0, 0.0, 0.0, -1.0, 0.0, 0.0, -1.0, 0.0, 0.0, -1.0, 0.0, 0.0, -1.0, 0.0, 0.0, -1.0, 0.0, 0.0, -1.0, 0.0, 0.0, -1.0, 0.0, 0.0, -1.0, 0.0, 0.0, -1.0, 0.0, 0.0, -1.0, 0.0, 0.0, -1.0, 0.0, 0.0, -1.0, 0.0, 0.0, -1.0, 0.0, 0.0, -1.0, 0.0, 0.0, -1.0, 0.0, 0.0, -1.0, 0.0, 0.0, -1.0, 0.0, 0.0, -1.0, 0.0, 0.0, -1.0, 0.0, 0.0, -1.0, 0.0, 0.0, -1.0, 0.0, 0.0, -1.0, 0.0, 0.0, -1.0, 0.0, 0.0, -1.0, 0.0, 0.0, -1.0, 0.0, 0.0, -1.0, 0.0, 0.0, -1.0, 0.0, 0.0, -1.0, 0.0, 0.0, -1.0, 0.0, 0.0, -1.0, 0.0, 0.0, -1.0, 0.0, 0.0, -1.0, 0.0, 0.0, -1.0, 0.0, 0.0, -1.0, 0.0, 0.0, -1.0, 0.0, 0.0, -1.0, 0.0, 0.0, -1.0, 0.0, 0.0, -1.0, 0.0, 0.0, -1.0, 0.0, 0.0, -1.0, 0.0, 0.0, -1.0, 0.0, 0.0, -1.0, 0.0, 0.0, -1.0, 0.0, 0.0, -1.0, 0.0, 0.0, -1.0, 0.0, 0.0, -1.0, 0.0, 0.0, -1.0, 0.0, 0.0, -1.0, 0.0, 0.0, -1.0, 0.0, 0.0, -1.0, 0.0, 0.0, -1.0, 0.0, 0.0, -1.0, 0.0, 0.0, -1.0, 0.0, 0.0, -1.0, 0.0, 0.0, -1.0, 0.0, 0.0, -1.0, 0.0, 0.0, -1.0, 0.0, 0.0, -1.0, 0.0, 0.0, -1.0, 0.0, 0.0, -1.0, 0.0, 0.0, -1.0, 0.0, 0.0, -1.0, 0.0, 0.0, -1.0, 0.0, 0.0, -1.0, 0.0, 0.0, -1.0, 0.0, 0.0, -1.0, 0.0, 0.0, -1.0, 0.0, 0.0, -1.0, 0.0, 0.0, -1.0, 0.0, 0.0, -1.0, 0.0, 0.0, -1.0, 0.0, 0.0, -1.0, 0.0, 0.0, -1.0, 0.0, 0.0, -1.0, 0.0, 0.0, -1.0, 0.0, 0.0, -1.0, 0.0, 0.0, -1.0, 0.0, 0.0, -1.0, 0.0, 0.0, -1.0, 0.0, 0.0, -1.0, 0.0, 0.0, -1.0, 0.0, 0.0, -1.0, 0.0, 0.0, -1.0, 0.0, 0.0, -1.0, 0.0, 0.0, -1.0, 0.0, 0.0, -1.0, 0.0, 0.0, 1.0, 0.0, 0.0, 1.0, 0.0, 0.0, 1.0, 0.0, 0.0, 1.0, 0.0, 0.0, 1.0, 0.0, 0.0, 1.0, 0.0, 0.0, 1.0, 0.0, 0.0, 1.0, 0.0, 0.0, 1.0, 0.0, 0.0, 1.0, 0.0, 0.0, 1.0, 0.0, 0.0, 1.0, 0.0, 0.0, 0.0, 0.0, 1.0, 0.0, 0.0, 1.0, 0.0, 0.0, 1.0, 0.0, 0.0, 1.0, 0.0, 0.0, 1.0, 0.0, 0.0, 1.0, 0.0, 0.0, 1.0, 0.0, 0.0, 1.0, 0.0, 0.0, 1.0, 0.0, 0.0, 1.0, 0.0, 0.0, 1.0, 0.0, 0.0, 1.0, 0.0, 0.0, -1.0, 0.0, 0.0, -1.0, 0.0, 0.0, -1.0, 0.0, 0.0, -1.0, 0.0, 0.0, -1.0, 0.0, 0.0, -1.0, 0.0, 0.0, -1.0, 0.0, 0.0, -1.0, 0.0, 0.0, -1.0, 0.0, 0.0, -1.0, 0.0, 0.0, -1.0, 0.0, 0.0, -1.0, 0.0, -1.0, 0.0, 0.0, -1.0, 0.0, 0.0, -1.0, 0.0, 0.0, -1.0, 0.0, 0.0, -1.0, 0.0, 0.0, -1.0, 0.0, 0.0, 1.0, 0.0, 0.0, 1.0, 0.0, 0.0, 1.0, 0.0, 0.0, 1.0, 0.0, 0.0, 1.0, 0.0, 0.0, 1.0, 0.0, 0.0, 1.0, 0.0, 0.0, 1.0, 0.0, 0.0, 1.0, 0.0, 0.0, 1.0, 0.0, 0.0, 1.0, 0.0, 0.0, 1.0, 0.0, 0.0, 1.0, 0.0, 0.0, 1.0, 0.0, 0.0, 1.0, 0.0, 0.0, 1.0, 0.0, 0.0, 1.0, 0.0, 0.0, 1.0, 0.0, 0.0, 1.0, 0.0, 0.0, 1.0, 0.0, 0.0, 1.0, 0.0, 0.0, 1.0, 0.0, 0.0, 1.0, 0.0, 0.0, 1.0, 0.0, 0.0, 1.0, 0.0, 0.0, 1.0, 0.0, 0.0, 1.0, 0.0, 0.0, 1.0, 0.0, 0.0, 1.0, 0.0, 0.0, 1.0, 0.0, 0.0, 1.0, 0.0, 0.0, 1.0, 0.0, 0.0, 1.0, 0.0, 0.0, 1.0, 0.0, 0.0, 1.0, 0.0, 0.0, 1.0, 0.0, 0.0, 1.0, 0.0, 0.0, 1.0, 0.0, 0.0, 1.0, 0.0, 0.0, 1.0, 0.0, 0.0, 1.0, 0.0, 0.0, 1.0, 0.0, 0.0, 1.0, 0.0, 0.0, 1.0, 0.0, 0.0, 1.0, 0.0, 0.0, 1.0, 0.0, 0.0, 1.0, 0.0, 0.0, 1.0, 0.0, 0.0, 1.0, 0.0, 0.0, 1.0, 0.0, 0.0, 1.0, 0.0, 0.0, 1.0, 0.0, 0.0, 1.0, 0.0, 0.0, 1.0, 0.0, 0.0, 1.0, 0.0, 0.0, 1.0, 0.0, 0.0, 1.0, 0.0, 0.0, 1.0, 0.0, 0.0, 1.0, 0.0, 0.0, 1.0, 0.0, 0.0, 1.0, 0.0, 0.0, 1.0, 0.0, 0.0, 1.0, 0.0, 0.0, 1.0, 0.0, 0.0, 1.0, 0.0, 0.0, 1.0, 0.0, 0.0, 1.0, 0.0, 0.0, 1.0, 0.0, 0.0, 1.0, 0.0, 0.0, 1.0, 0.0, 0.0, 1.0, 0.0, 0.0, 1.0, 0.0, 0.0, 1.0, 0.0, 0.0, 1.0, 0.0, 0.0, 1.0, 0.0, 0.0, 1.0, 0.0, 0.0, 1.0, 0.0, 0.0, 1.0, 0.0, 0.0, 1.0, 0.0, 0.0, 1.0, 0.0, 0.0, 1.0, 0.0, 0.0, 1.0, 0.0, 0.0, 1.0, 0.0, 0.0, 1.0, 0.0, 0.0, 1.0, 0.0, 0.0, 1.0, 0.0, 0.0, 1.0, 0.0, 0.0, 1.0, 0.0, 0.0, 1.0, 0.0, 0.0, 1.0, 0.0, 0.0, 1.0, 0.0, 0.0, 1.0, 0.0, 0.0, 1.0, 0.0, 0.0, 1.0, 0.0, 0.0, 1.0, 0.0, 0.0, 1.0, 0.0, 0.0, 1.0, 0.0, 0.0, 1.0, 0.0, 0.0, 1.0, 0.0, 0.0, 1.0, 0.0, 0.0, 1.0, 0.0, 0.0, 1.0, 0.0, 0.0, 1.0, 0.0, 0.0, 1.0, 0.0, 0.0, 1.0, 0.0, 0.0, 1.0, 0.0, 0.0, 1.0, 0.0, 0.0, 1.0, 0.0, 0.0, 1.0, 0.0, 0.0, 1.0, 0.0, 0.0, 1.0, 0.0, 0.0, 1.0, 0.0, 0.0, 1.0, 0.0, 0.0, 1.0, 0.0, 0.0, 1.0, 0.0, 0.0, 1.0, 0.0, 0.0, 1.0, 0.0, 0.0, 1.0, 0.0, 0.0, 1.0, 0.0, 0.0, 1.0, 0.0, 0.0, 1.0, 0.0, 0.0, 1.0, 0.0, 0.0, 1.0, 0.0, 0.0, 1.0, 0.0, 0.0, 1.0, 0.0, 0.0, 1.0, 0.0, 0.0, 1.0, 0.0, 0.0, 1.0, 0.0, 0.0, 1.0, 0.0, 0.0, 1.0, 0.0, 0.0, 1.0, 0.0, 0.0, 1.0, 0.0, 0.0, 1.0, 0.0, 0.0, 1.0, 0.0, 0.0, 1.0, 0.0, 0.0, 1.0, 0.0, 0.0, 1.0, 0.0, 0.0, 1.0, 0.0, 0.0, 1.0, 0.0, 0.0, 1.0, 0.0, 0.0, 1.0, 0.0, 0.0, 1.0, 0.0, 0.0, 1.0, 0.0, 0.0, 1.0, 0.0, 0.0, 1.0, 0.0, 0.0, 1.0, 0.0, 0.0, 1.0, 0.0, 0.0, 1.0, 0.0, 0.0, 1.0, 0.0, 0.0, 1.0, 0.0, 0.0, 1.0, 0.0, 0.0, 1.0, 0.0, 0.0, 1.0, 0.0, 0.0, 1.0, 0.0, 0.0, 1.0, 0.0, 0.0, 1.0, 0.0, 0.0, 1.0, 0.0, 0.0, 1.0, 0.0, 0.0, 1.0, 0.0, 0.0, 1.0, 0.0, 0.0, 1.0, 0.0, 0.0, 1.0, 0.0, 0.0, 1.0, 0.0, 0.0, 1.0, 0.0, 0.0, 1.0, 0.0, 0.0, 1.0, 0.0, 0.0, 1.0, 0.0, 0.0, 1.0, 0.0, 0.0, 1.0, 0.0, 0.0, 1.0, 0.0, 0.0, 1.0, 0.0, 0.0, 1.0, 0.0, 0.0, 1.0, 0.0, 0.0, 1.0, 0.0, 0.0, 1.0, 0.0, 0.0, 1.0, 0.0, 0.0, 1.0, 0.0, 0.0, 1.0, 0.0, 0.0, 1.0, 0.0, 0.0, 1.0, 0.0, 0.0, 1.0, 0.0, 0.0, 1.0, 0.0, 0.0, 1.0, 0.0, 0.0, 1.0, 0.0, 0.0, 1.0, 0.0, 0.0, 1.0, 0.0, 0.0, 1.0, 0.0, 0.0, 1.0, 0.0, 0.0, 1.0, 0.0, 0.0, 1.0, 0.0, 0.0, 1.0, 0.0, 0.0, 1.0, 0.0, 0.0, 1.0, 0.0, 0.0, 1.0, 0.0, 0.0, 1.0, 0.0, 0.0, 1.0, 0.0, 0.0, 1.0, 0.0, 0.0, 1.0, 0.0, 0.0, 1.0, 0.0, 0.0, 1.0, 0.0, 0.0, 1.0, 0.0, 0.0, 1.0, 0.0, 0.0, 1.0, 0.0, 0.0, 1.0, 0.0, 0.0, 1.0, 0.0, 0.0, 1.0, 0.0, 0.0, 1.0, 0.0, 0.0, 1.0, 0.0, 0.0, 1.0, 0.0, 0.0, 1.0, 0.0, 0.0, 1.0, 0.0, 0.0, 1.0, 0.0, 0.0, 1.0, 0.0, 0.0, 1.0, 0.0, 0.0, 1.0, 0.0, 0.0, 1.0, 0.0, 0.0, 1.0, 0.0, 0.0, 1.0, 0.0, 0.0, 1.0, 0.0, 0.0, 1.0, 0.0, 0.0, 1.0, 0.0, 0.0, 1.0, 0.0, 0.0, 1.0, 0.0, 0.0, 1.0, 0.0, 0.0, 1.0, 0.0, 0.0, 1.0, 0.0, 0.0, 1.0, 0.0, 0.0, 1.0, 0.0, 0.0, 1.0, 0.0, 0.0, 1.0, 0.0, 0.0, 1.0, 0.0, 0.0, 1.0, 0.0, 0.0, 1.0, 0.0, 0.0, 1.0, 0.0, 0.0, 1.0, 0.0, 0.0, 1.0, 0.0, 0.0, 1.0, 0.0, 0.0, 1.0, 0.0, 0.0, 1.0, 0.0, 0.0, 1.0, 0.0, 0.0, 1.0, 0.0, 0.0, 1.0, 0.0, 0.0, 1.0, 0.0, 0.0, 1.0, 0.0, 0.0, 1.0, 0.0, 0.0, 1.0, 0.0, 0.0, 1.0, 0.0, 0.0, 1.0, 0.0, 0.0, 1.0, 0.0, 0.0, 1.0, 0.0, 0.0, 1.0, 0.0, 0.0, 1.0, 0.0, 0.0, 1.0, 0.0, 0.0, 1.0, 0.0, 0.0, 1.0, 0.0, 0.0, 1.0, 0.0, 0.0, 1.0, 0.0, 0.0, 1.0, 0.0, 0.0, 1.0, 0.0, 0.0, 1.0, 0.0, 0.0, 1.0, 0.0, 0.0, 1.0, 0.0, 0.0, 1.0, 0.0, 0.0, 1.0, 0.0, 0.0, 1.0, 0.0, 0.0, 1.0, 0.0, 0.0, 1.0, 0.0, 0.0, 1.0, 0.0, 0.0, 1.0, 0.0, 0.0, 1.0, 0.0, 0.0, 1.0, 0.0, 0.0, 1.0, 0.0, 0.0, 1.0, 0.0, 0.0, 1.0, 0.0, 0.0, 1.0, 0.0, 0.0, 1.0, 0.0, 0.0, 1.0, 0.0, 0.0, 1.0, 0.0, 0.0, 1.0, 0.0, 0.0, 1.0, 0.0, 0.0, 1.0, 0.0, 0.0, 1.0, 0.0, 0.0, 1.0, 0.0, 0.0, 1.0, 0.0, 0.0, 1.0, 0.0, 0.0, 1.0, 0.0, 0.0, 1.0, 0.0, 0.0, 1.0, 0.0, 0.0, 1.0, 0.0, 0.0, 1.0, 0.0, 0.0, 1.0, 0.0, 0.0, 1.0, 0.0, 0.0, 1.0, 0.0, 0.0, 1.0, 0.0, 0.0, 1.0, 0.0, 0.0, 1.0, 0.0, 0.0, 1.0, 0.0, 0.0, 1.0, 0.0, 0.0, 1.0, 0.0, 0.0, 1.0, 0.0, 0.0, 1.0, 0.0, 0.0, 1.0, 0.0, 0.0, 1.0, 0.0, 0.0, 1.0, 0.0, 0.0, 1.0, 0.0, 0.0, 1.0, 0.0, 0.0, 1.0, 0.0, 0.0, 1.0, 0.0, 0.0, 1.0, 0.0, 0.0, 1.0, 0.0, 0.0, 1.0, 0.0, 0.0, 1.0, 0.0, 0.0, 1.0, 0.0, 0.0, 1.0, 0.0, 0.0, 1.0, 0.0, 0.0, 1.0, 0.0, 0.0, 1.0, 0.0, 0.0, 1.0, 0.0, 0.0, 1.0, 0.0, 0.0, 1.0, 0.0, 0.0, 1.0, 0.0, 0.0, 1.0, 0.0, 0.0, 1.0, 0.0, 0.0, 1.0, 0.0, 0.0, 1.0, 0.0, 0.0, 1.0, 0.0, 0.0, 1.0, 0.0, 0.0, 1.0, 0.0, 0.0, 1.0, 0.0, 0.0, 1.0, 0.0, 0.0, 1.0, 0.0, 0.0, 1.0, 0.0, 0.0, 1.0, 0.0, 0.0, 1.0, 0.0, 0.0, 1.0, 0.0, 0.0, 1.0, 0.0, 0.0, 1.0, 0.0, 0.0, 1.0, 0.0, 0.0, 1.0, 0.0, 0.0, 1.0, 0.0, 0.0, 1.0, 0.0, 0.0, 1.0, 0.0, 0.0, 1.0, 0.0, 0.0, 1.0, 0.0, 0.0, 1.0, 0.0, 0.0, 1.0, 0.0, 0.0, 1.0, 0.0, 0.0, 1.0, 0.0, 0.0, 1.0, 0.0, 0.0, 1.0, 0.0, 0.0, 1.0, 0.0, 0.0, 1.0, 0.0, 0.0, 1.0, 0.0, 0.0, 1.0, 0.0, 0.0, 1.0, 0.0, 0.0, 1.0, 0.0, 0.0, 1.0, 0.0, 0.0, 1.0, 0.0, 0.0, 1.0, 0.0, 0.0, 1.0, 0.0, 0.0, 1.0, 0.0, 0.0, 1.0, 0.0, 0.0, 1.0, 0.0, 0.0, 1.0, 0.0, 0.0, 1.0, 0.0, 0.0, 1.0, 0.0, 0.0, 1.0, 0.0, 0.0, 1.0, 0.0, 0.0, 1.0, 0.0, 0.0, 1.0, 0.0, 0.0, 1.0, 0.0, 0.0, 1.0, 0.0, 0.0, 1.0, 0.0, 0.0, 1.0, 0.0, 0.0, 1.0, 0.0, 0.0, 1.0, 0.0, 0.0, 1.0, 0.0, 0.0, 1.0, 0.0, 0.0, 1.0, 0.0, 0.0, 1.0, 0.0, 0.0, 1.0, 0.0, 0.0, 1.0, 0.0, 0.0, 1.0, 0.0, 0.0, 1.0, 0.0, 0.0, 1.0, 0.0, 0.0, 1.0, 0.0, 0.0, 1.0, 0.0, 0.0, 1.0, 0.0, 0.0, 1.0, 0.0, 0.0, 1.0, 0.0, 0.0, 1.0, 0.0, 0.0, 1.0, 0.0, 0.0, 1.0, 0.0, 0.0, 1.0, 0.0, 0.0, 1.0, 0.0, 0.0, 1.0, 0.0, 0.0, 1.0, 0.0, 0.0, 1.0, 0.0, 0.0, 1.0, 0.0, 0.0, 1.0, 0.0, 0.0, 1.0, 0.0, 0.0, 1.0, 0.0, 0.0, 1.0, 0.0, 0.0, 1.0, 0.0, 0.0, 1.0, 0.0, 0.0, 1.0, 0.0, 0.0, 1.0, 0.0, 0.0, 1.0, 0.0, 0.0, 1.0, 0.0, 0.0, 1.0, 0.0, 0.0, 1.0, 0.0, 0.0, 1.0, 0.0, 0.0, 1.0, 0.0, 0.0, 1.0, 0.0, 0.0, 1.0, 0.0, 0.0, 1.0, 0.0, 0.0, 1.0, 0.0, 0.0, 1.0, 0.0, 0.0, 1.0, 0.0, 0.0, 1.0, 0.0, 0.0, 1.0, 0.0, 0.0, 1.0, 0.0, 0.0, 1.0, 0.0, 0.0, 1.0, 0.0, 0.0, 1.0, 0.0, 0.0, 1.0, 0.0, 0.0, 1.0, 0.0, 0.0, 1.0, 0.0, 0.0, 1.0, 0.0, 0.0, 1.0, 0.0, 0.0, 1.0, 0.0, 0.0, 1.0, 0.0, 0.0, 1.0, 0.0, 0.0, 1.0, 0.0, 0.0, 1.0, 0.0, 0.0, 1.0, 0.0, 0.0, 1.0, 0.0, 0.0, 1.0, 0.0, 0.0, 1.0, 0.0, 0.0, 1.0, 0.0, 0.0, 1.0, 0.0, 0.0, 1.0, 0.0, 0.0, 1.0, 0.0, 0.0, 1.0, 0.0, 0.0, 1.0, 0.0, 0.0, 1.0, 0.0, 0.0, 1.0, 0.0, 0.0, 1.0, 0.0, 0.0, 1.0, 0.0, 0.0, 1.0, 0.0, 0.0, 1.0, 0.0, 0.0, 1.0, 0.0, 0.0, 1.0, 0.0, 0.0, 1.0, 0.0, 0.0, 1.0, 0.0, 0.0, 1.0, 0.0, 0.0, 1.0, 0.0, 0.0, 1.0, 0.0, 0.0, 1.0, 0.0, 0.0, 1.0, 0.0, 0.0, 1.0, 0.0, 0.0, 1.0, 0.0, 0.0, 1.0, 0.0, 0.0, 1.0, 0.0, 0.0, 1.0, 0.0, 0.0, 1.0, 0.0, 0.0, 1.0, 0.0, 0.0, 1.0, 0.0, 0.0, 1.0, 0.0, 0.0, 1.0, 0.0, 0.0, 1.0, 0.0, 0.0, 1.0, 0.0, 0.0, 1.0, 0.0, 0.0, 1.0, 0.0, 0.0, 1.0, 0.0, 0.0, 1.0, 0.0, 0.0, 1.0, 0.0, 0.0, 1.0, 0.0, 0.0, 1.0, 0.0, 0.0, 1.0, 0.0, 0.0, 1.0, 0.0, 0.0, 1.0, 0.0, 0.0, 1.0, 0.0, 0.0, 1.0, 0.0, 0.0, 1.0, 0.0, 0.0, 1.0, 0.0, 0.0, 1.0, 0.0, 0.0, 1.0, 0.0, 0.0, 1.0, 0.0, 0.0, 1.0, 0.0, 0.0, 1.0, 0.0, 0.0, 1.0, 0.0, 0.0, 1.0, 0.0, 0.0, 1.0, 0.0, 0.0, 1.0, 0.0, 0.0, 1.0, 0.0, 0.0, 1.0, 0.0, 0.0, 1.0, 0.0, 0.0, 1.0, 0.0, 0.0, 1.0, 0.0, 0.0, 1.0, 0.0, 0.0, 1.0, 0.0, 0.0, 1.0, 0.0, 0.0, 1.0, 0.0, 0.0, 1.0, 0.0, 0.0, 1.0, 0.0, 0.0, 1.0, 0.0, 0.0, 1.0, 0.0, 0.0, 1.0, 0.0, 0.0, 1.0, 0.0, 0.0, 1.0, 0.0, 0.0, 1.0, 0.0, 0.0, 1.0, 0.0, 0.0, 1.0, 0.0, 0.0, 1.0, 0.0, 0.0, 1.0, 0.0, 0.0, 1.0, 0.0, 0.0, 1.0, 0.0, 0.0, 1.0, 0.0, 0.0, 1.0, 0.0, 0.0, 1.0, 0.0, 0.0, 1.0, 0.0, 0.0, 1.0, 0.0, 0.0, 1.0, 0.0, 0.0, 1.0, 0.0, 0.0, 1.0, 0.0, 0.0, 1.0, 0.0, 0.0, 1.0, 0.0, 0.0, 1.0, 0.0, 0.0, 1.0, 0.0, 0.0, 1.0, 0.0, 0.0, 1.0, 0.0, 0.0, 1.0, 0.0, 0.0, 1.0, 0.0, 0.0, 1.0, 0.0, 0.0, 1.0, 0.0, 0.0, 1.0, 0.0, 0.0, 1.0, 0.0, 0.0, 1.0, 0.0, 0.0, 1.0, 0.0, 0.0, 1.0, 0.0, 0.0, 1.0, 0.0, 0.0, 1.0, 0.0, 0.0, 1.0, 0.0, 0.0, 1.0, 0.0, 0.0, 1.0, 0.0, 0.0, 1.0, 0.0, 0.0, 1.0, 0.0, 0.0, 1.0, 0.0, 0.0, 1.0, 0.0, 0.0, 1.0, 0.0, 0.0, 1.0, 0.0, 0.0, 1.0, 0.0, 0.0, 1.0, 0.0, 0.0, 1.0, 0.0, 0.0, 1.0, 0.0, 0.0, 1.0, 0.0, 0.0, 1.0, 0.0, 0.0, 1.0, 0.0, 0.0, 1.0, 0.0, 0.0, 1.0, 0.0, 0.0, 1.0, 0.0, 0.0, 1.0, 0.0, 0.0, 1.0, 0.0, 0.0, 1.0, 0.0, 0.0, 1.0, 0.0, 0.0, 1.0, 0.0, 0.0, 1.0, 0.0, 0.0, 1.0, 0.0, 0.0, 1.0, 0.0, 0.0, 1.0, 0.0, 0.0, 1.0, 0.0, 0.0, 1.0, 0.0, 0.0, 1.0, 0.0, 0.0, 1.0, 0.0, 0.0, 1.0, 0.0, 0.0, 1.0, 0.0, 0.0, 1.0, 0.0, 0.0, 1.0, 0.0, 0.0, 1.0, 0.0, 0.0, 1.0, 0.0, 0.0, 1.0, 0.0, 0.0, 1.0, 0.0, 0.0, 1.0, 0.0, 0.0, 1.0, 0.0, 0.0, 1.0, 0.0, 0.0, 1.0, 0.0, 0.0, 1.0, 0.0, 0.0, 1.0, 0.0, 0.0, 1.0, 0.0, 0.0, 1.0, 0.0, 0.0, 1.0, 0.0, 0.0, 1.0, 0.0, 0.0, 1.0, 0.0, 0.0, 1.0, 0.0, 0.0, 1.0, 0.0, 0.0, 1.0, 0.0, 0.0, 1.0, 0.0, 0.0, 1.0, 0.0, 0.0, 1.0, 0.0, 0.0, 1.0, 0.0, 0.0, 1.0, 0.0, 0.0, 1.0, 0.0, 0.0, 1.0, 0.0, 0.0, 1.0, 0.0, 0.0, 1.0, 0.0, 0.0, 1.0, 0.0, 0.0, 1.0, 0.0, 0.0, 1.0, 0.0, 0.0, 1.0, 0.0, 0.0, 1.0, 0.0, 0.0, 1.0, 0.0, 0.0, 1.0, 0.0, 0.0, 1.0, 0.0, 0.0, 1.0, 0.0, 0.0, 1.0, 0.0, 0.0, 1.0, 0.0, 0.0, 1.0, 0.0, 0.0, 1.0, 0.0, 0.0, 1.0, 0.0, 0.0, 1.0, 0.0, 0.0, 1.0, 0.0, 0.0, 1.0, 0.0, 0.0, 1.0, 0.0, 0.0, 1.0, 0.0, 0.0, 1.0, 0.0, 0.0, 1.0, 0.0, 0.0, 1.0, 0.0, 0.0, 1.0, 0.0, 0.0, 1.0, 0.0, 0.0, 1.0, 0.0, 0.0, 1.0, 0.0, 0.0, 1.0, 0.0, 0.0, 1.0, 0.0, 0.0, 1.0, 0.0, 0.0, 1.0, 0.0, 0.0, 1.0, 0.0, 0.0, 1.0, 0.0, 0.0, 1.0, 0.0, 0.0, 1.0, 0.0, 0.0, 1.0, 0.0, 0.0, 1.0, 0.0, 0.0, 1.0, 0.0, 0.0, 1.0, 0.0, 0.0, 1.0, 0.0, 0.0, 1.0, 0.0, 0.0, 1.0, 0.0, 0.0, 1.0, 0.0, 0.0, 1.0, 0.0, 0.0, 1.0, 0.0, 0.0, 1.0, 0.0, 0.0, 1.0, 0.0, 0.0, 1.0, 0.0, 0.0, 1.0, 0.0, 0.0, 1.0, 0.0, 0.0, 1.0, 0.0, 0.0, 1.0, 0.0, 0.0, 1.0, 0.0, 0.0, 1.0, 0.0, 0.0, 1.0, 0.0, 0.0, 1.0, 0.0, 0.0, 1.0, 0.0, 0.0, 1.0, 0.0, 0.0, 1.0, 0.0, 0.0, 1.0, 0.0, 0.0, 1.0, 0.0, 0.0, 1.0, 0.0, 0.0, 1.0, 0.0, 0.0, 1.0, 0.0, 0.0, 1.0, 0.0, 0.0, 1.0, 0.0, 0.0, 1.0, 0.0, 0.0, 1.0, 0.0, 0.0, 1.0, 0.0, 0.0, 1.0, 0.0, 0.0, 1.0, 0.0, 0.0, 1.0, 0.0, 0.0, 1.0, 0.0, 0.0, 1.0, 0.0, 0.0, 1.0, 0.0, 0.0, 1.0, 0.0, 0.0, 1.0, 0.0, 0.0, 1.0, 0.0, 0.0, 1.0, 0.0, 0.0, 1.0, 0.0, 0.0, 1.0, 0.0, 0.0, 1.0, 0.0, 0.0, 1.0, 0.0, 0.0, 1.0, 0.0, 0.0, 1.0, 0.0, 0.0, 1.0, 0.0, 0.0, 1.0, 0.0, 0.0, 1.0, 0.0, 0.0, 1.0, 0.0, 0.0, 1.0, 0.0, 0.0, 1.0, 0.0, 0.0, 1.0, 0.0, 0.0, 1.0, 0.0, 0.0, 1.0, 0.0, 0.0, 1.0, 0.0, 0.0, 1.0, 0.0, 0.0, 1.0, 0.0, 0.0, 1.0, 0.0, 0.0, 1.0, 0.0, 0.0, 1.0, 0.0, 0.0, 1.0, 0.0, 0.0, 1.0, 0.0, 0.0, 1.0, 0.0, 0.0, 1.0, 0.0, 0.0, 1.0, 0.0, 0.0, 1.0, 0.0, 0.0, 1.0, 0.0, 0.0, 1.0, 0.0, 0.0, 1.0, 0.0, 0.0, 1.0, 0.0, 0.0, 1.0, 0.0, 0.0, 1.0, 0.0, 0.0, 1.0, 0.0, 0.0, 1.0, 0.0, 0.0, 1.0, 0.0, 0.0, 1.0, 0.0, 0.0, 1.0, 0.0, 0.0, 1.0, 0.0, 0.0, 1.0, 0.0, 0.0, 1.0, 0.0, 0.0, 1.0, 0.0, 0.0, 1.0, 0.0, 0.0, 1.0, 0.0, 0.0, 1.0, 0.0, 0.0, 1.0, 0.0, 0.0, 1.0, 0.0, 0.0, 1.0, 0.0, 0.0, 1.0, 0.0, 0.0, 1.0, 0.0, 0.0, 1.0, 0.0, 0.0, 1.0, 0.0, 0.0, 1.0, 0.0, 0.0, 1.0, 0.0, 0.0, 1.0, 0.0, 0.0, 1.0, 0.0, 0.0, 1.0, 0.0, 0.0, 1.0, 0.0, 0.0, 1.0, 0.0, 0.0, 1.0, 0.0, 0.0, 1.0, 0.0, 0.0, 1.0, 0.0, 0.0, 1.0, 0.0, 0.0, 1.0, 0.0, 0.0, 1.0, 0.0, 0.0, 1.0, 0.0, 0.0, 1.0, 0.0, 0.0, 1.0, 0.0, 0.0, 1.0, 0.0, 0.0, 1.0, 0.0, 0.0, 1.0, 0.0, 0.0, 1.0, 0.0, 0.0, 1.0, 0.0, 0.0, 1.0, 0.0, 0.0, 1.0, 0.0, 0.0, 1.0, 0.0, 0.0, 1.0, 0.0, 0.0, 1.0, 0.0, 0.0, 1.0, 0.0, 0.0, 1.0, 0.0, 0.0, 1.0, 0.0, 0.0, 1.0, 0.0, 0.0, 1.0, 0.0, 0.0, 1.0, 0.0, 0.0, 1.0, 0.0, 0.0, 1.0, 0.0, 0.0, 1.0, 0.0, 0.0, 1.0, 0.0, 0.0, 1.0, 0.0, 0.0, 1.0, 0.0, 0.0, 1.0, 0.0, 0.0, 1.0, 0.0, 0.0, 1.0, 0.0, 0.0, 1.0, 0.0, 0.0, 1.0, 0.0, 0.0, 1.0, 0.0, 0.0, 1.0, 0.0, 0.0, 1.0, 0.0, 0.0, 1.0, 0.0, 0.0, 1.0, 0.0, 0.0, 1.0, 0.0, 0.0, 1.0, 0.0, 0.0, 1.0, 0.0, 0.0, 1.0, 0.0, 0.0, 1.0, 0.0, 0.0, 1.0, 0.0, 0.0, 1.0, 0.0, 0.0, 1.0, 0.0])] * 3)])

# ---- objects
ob_grama_tile_ponte_01 = bpy.data.objects.new('grama_tile_ponte_01', me_grama_tile_ponte_01)

# ---- transforms, parenting, visibility, modifiers, constraints
ob_grama_tile_ponte_01.location = (0.0, 0.0, 0.0)
ob_grama_tile_ponte_01.rotation_euler = (1.571, -0.0, 0.0)
ob_grama_tile_ponte_01.lineart.crease_threshold = 0.0

# ---- collection membership
col_collection_1.objects.link(ob_grama_tile_ponte_01)

# ---- scene / render settings (as saved in the file)
scene.frame_start = 1; scene.frame_end = 250; scene.frame_set(1)
scene.render.engine = 'BLENDER_EEVEE_NEXT'
scene.render.resolution_percentage = 50
scene.render.dither_intensity = 0.0
scene.cycles.use_denoising = False
scene.cycles.samples = 128
scene.cycles.sampling_pattern = 'TABULATED_SOBOL'
scene.cycles.use_adaptive_sampling = False
scene.cycles.use_light_tree = False
scene.cycles.blur_glossy = 0.0
scene.cycles.sample_clamp_indirect = 0.0
scene.view_settings.view_transform = 'Standard'
bpy.context.view_layer.update()

# ---- added for rendering (the .blend has no active camera and no usable light): camera, sun
cam_auto = bpy.data.cameras.new('AutoCamera')
cam_auto.lens = 50.0
cam_auto.sensor_width = 36.0
cam_auto.clip_end = 2326.52
ob_auto_camera = bpy.data.objects.new('AutoCamera', cam_auto)
scene.collection.objects.link(ob_auto_camera)
ob_auto_camera.location = (132.566, -159.079, 117.553)
ob_auto_camera.rotation_euler = (1.09748, -7.21219e-08, 0.694738)
scene.camera = ob_auto_camera
light_auto_sun = bpy.data.lights.new('AutoSun', 'SUN')
light_auto_sun.energy = 3.0
light_auto_sun.angle = 0.0523599
ob_auto_sun = bpy.data.objects.new('AutoSun', light_auto_sun)
scene.collection.objects.link(ob_auto_sun)
ob_auto_sun.rotation_euler = (0.872665, 0.174533, 0.523599)
bpy.context.view_layer.update()
